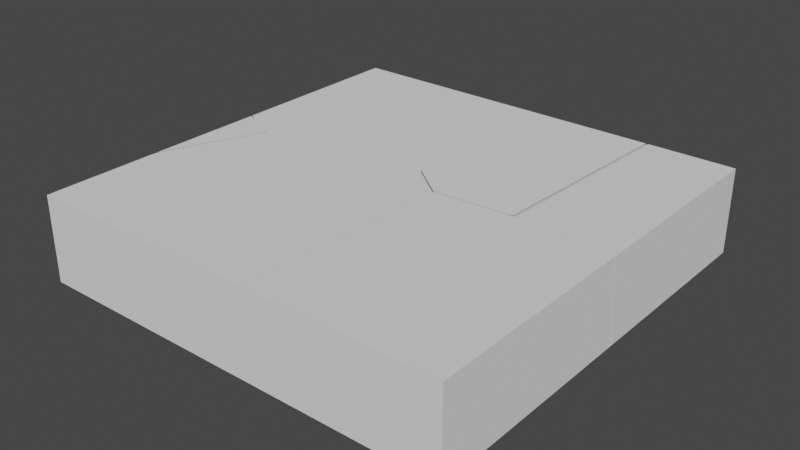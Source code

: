 # Source: DestroyedPlatform.blend  (saved by Blender 2.82.7; exported with 4.5.12 LTS)
import bpy
from mathutils import Matrix  # noqa: F401  (used for matrix-valued properties, if any)

bpy.ops.wm.read_factory_settings(use_empty=True)
scene = bpy.context.scene
scene.name = 'Scene'

# ---- collections
col_collection = bpy.data.collections.new('Collection'); scene.collection.children.link(col_collection)

# ---- world
world_world = bpy.data.worlds.new('World'); scene.world = world_world
world_world.use_nodes = True; world_world.node_tree.nodes.clear()
_N = world_world.node_tree.nodes; _L = world_world.node_tree.links
n0 = _N.new('ShaderNodeOutputWorld'); n0.name = 'World Output'; n0.location = (300, 300)
n1 = _N.new('ShaderNodeBackground'); n1.name = 'Background'; n1.location = (10, 300)
n1.inputs[0].default_value = (0.05088, 0.05088, 0.05088, 1.0)
_L.new(n1.outputs[0], n0.inputs[0])
n0.is_active_output = True
world_world.color = (0.05088, 0.05088, 0.05088)
world_world.use_sun_shadow = False
world_world.sun_shadow_jitter_overblur = 0.0

# ---- meshes
me_cube_cell_013 = bpy.data.meshes.new('Cube_cell.013')
me_cube_cell_013.from_pydata([(-0.315, -0.4248, -0.09927), (-0.315, -0.4248, 0.1007), (-0.2285, 0.08836, 0.08583), (0.2679, 0.1129, 0.02945), (0.2201, 0.1584, 0.01039), (-0.315, -0.1518, 0.1007), (-0.106, 0.1069, 0.1007), (-0.2161, 0.08995, 0.1007), (0.2464, -0.4248, 0.1007), (-0.2244, 0.07064, 0.1007), (-0.315, 0.006622, -0.09927), (-0.315, 0.01789, -0.05558), (-0.315, 0.03305, 0.005339), (-0.315, 0.02579, 0.009311), (0.164, 0.148, 0.1007), (0.175, 0.1497, 0.1007), (0.1986, 0.1317, 0.1007), (0.265, 0.08022, 0.1007), (0.2706, 0.1242, -0.09927), (0.2552, -0.3112, -0.09927), (0.251, -0.4248, -0.09927), (0.2433, 0.1497, -0.09927), (0.2294, 0.1622, -0.09927), (0.2198, 0.1608, -0.09927), (0.1657, 0.1525, -0.09927), (-0.03301, 0.122, -0.09927), (-0.1589, 0.07065, -0.09927), (0.164, 0.148, 0.1007), (-0.106, 0.1069, 0.1007), (-0.2161, 0.08995, 0.1007), (0.265, 0.08022, 0.1007), (0.2464, -0.4248, 0.1007), (-0.315, -0.1518, 0.1007), (-0.2244, 0.07064, 0.1007), (-0.315, 0.006622, -0.09927), (-0.315, 0.01789, -0.05558), (-0.315, 0.03305, 0.005339), (-0.315, 0.02579, 0.009311), (0.175, 0.1497, 0.1007), (0.1986, 0.1317, 0.1007), (0.2706, 0.1242, -0.09927), (0.2552, -0.3112, -0.09927), (0.251, -0.4248, -0.09927), (0.2433, 0.1497, -0.09927), (0.2294, 0.1622, -0.09927), (0.2198, 0.1608, -0.09927), (0.1657, 0.1525, -0.09927), (-0.03301, 0.122, -0.09927), (-0.1589, 0.07065, -0.09927)], [], [(0, 1, 32, 37, 12, 35, 34), (3, 4, 38, 39), (3, 40, 43), (46, 47, 2, 29, 6), (2, 47, 26, 11, 36), (4, 3, 43, 44), (4, 44, 45, 14, 38), (31, 30, 16, 15, 27, 28, 7, 33, 32, 1), (42, 31, 1, 0), (41, 40, 3), (6, 14, 45, 46), (9, 29, 2, 36, 13), (39, 17, 3), (13, 5, 9), (34, 48, 25, 24, 23, 22, 21, 18, 19, 42, 0), (26, 10, 11), (8, 20, 41, 3, 17)])
_k = set([(5, 9), (5, 13), (6, 14), (6, 29), (7, 28), (7, 33), (8, 17), (8, 20), (9, 29), (10, 11), (10, 26), (11, 36), (12, 35), (12, 37), (13, 36), (14, 38), (15, 16), (15, 27), (16, 30), (17, 39), (18, 19), (18, 21), (19, 42), (20, 41), (21, 22), (22, 23), (23, 24), (24, 25), (25, 48), (26, 47), (27, 28), (30, 31), (31, 42), (32, 33), (32, 37), (34, 35), (34, 48), (38, 39), (40, 41), (40, 43), (43, 44), (44, 45), (45, 46), (46, 47)])
me_cube_cell_013.attributes.new('sharp_edge', 'BOOLEAN', 'EDGE').data.foreach_set('value', [ (min(e.vertices), max(e.vertices)) in _k for e in me_cube_cell_013.edges])
_uv = me_cube_cell_013.uv_layers.new(name='UVMap')
_uv.uv.foreach_set('vector', [0.375, 0.0, 0.625, 0.0, 0.625, 0.06823, 0.5107, 0.1126, 0.5058, 0.1145, 0.4296, 0.1107, 0.375, 0.1078, 0.0, 0.0, 1.0, 0.0, 1.0, 0.6442, 0.5882, 0.5882, 0.0, 0.0, 0.7217, 0.0, 0.7202, 0.7202, 0.1665, 0.1665, 1.0, 0.2128, 1.0, 0.0, 1.0, 0.2282, 0.8323, 0.8323, 0.0, 0.0, 0.7872, 0.0, 1.0, 0.4641, 1.0, 0.8693, 0.6322, 0.6322, 0.0, 0.0, 1.0, 0.0, 1.0, 0.7202, 0.6868, 0.6868, 0.0, 0.0, 0.6868, 0.0, 1.0, 0.1668, 1.0, 0.8336, 0.6442, 0.6442, 0.7347, 0.75, 0.73, 0.6238, 0.7466, 0.6109, 0.7525, 0.6064, 0.7552, 0.6068, 0.8228, 0.6171, 0.8503, 0.6213, 0.8523, 0.6261, 0.875, 0.6818, 0.875, 0.75, 0.375, 0.8585, 0.625, 0.8597, 0.625, 1.0, 0.375, 1.0, 1.0, 0.7221, 0.2783, 0.0, 1.0, 0.0, 1.0, 0.8323, 0.1664, 0.0, 0.8332, 0.0, 1.0, 0.1665, 0.2616, 0.2616, 0.7718, 0.0, 1.0, 0.0, 1.0, 0.6322, 0.7362, 0.7362, 1.0, 0.5882, 0.4114, 0.0, 1.0, 0.0, 1.0, 0.7362, 0.5232, 0.2613, 1.0, 0.2616, 0.125, 0.6422, 0.164, 0.6261, 0.1955, 0.6133, 0.2452, 0.6057, 0.2587, 0.6036, 0.2611, 0.6033, 0.2646, 0.6064, 0.2714, 0.6128, 0.2675, 0.7216, 0.2665, 0.75, 0.125, 0.75, 0.4641, 0.4641, 0.8696, 0.4635, 0.8693, 0.8693, 0.9155, 0.1314, 0.9155, 0.8002, 0.7221, 0.7221, 0.0, 0.0, 0.5886, 0.0])
me_cube_cell_013.use_remesh_fix_poles = True
me_cube_cell_013.use_remesh_preserve_attributes = False
me_cube_cell_013.use_mirror_vertex_groups = False
me_cube_cell_013.update()
me_cube_cell_014 = bpy.data.meshes.new('Cube_cell.014')
me_cube_cell_014.from_pydata([(0.04722, 0.03025, 0.007598), (-0.03774, 0.07053, 0.02192), (-0.03774, -0.03166, -0.06771), (-0.03774, -0.2049, 0.02192), (-0.02439, 0.06649, 0.02192), (0.01737, 0.04924, 0.02192), (0.05924, 0.03178, 0.02192), (0.0515, 0.01256, 0.02192), (-0.03774, -0.02432, -0.07143), (-0.03774, -0.02432, -0.07143), (-0.03774, -0.03166, -0.06771), (-0.03774, -0.2049, 0.02192), (-0.02439, 0.06649, 0.02192), (0.01737, 0.04924, 0.02192), (0.05924, 0.03178, 0.02192), (-0.03774, 0.07053, 0.02192), (0.0515, 0.01256, 0.02192)], [], [(0, 12, 13), (1, 8, 10, 11), (9, 15, 12, 0), (13, 14, 0), (2, 9, 0, 14, 16), (11, 7, 6, 5, 4, 1), (16, 3, 2)])
_k = set([(1, 4), (1, 8), (2, 3), (2, 9), (3, 16), (4, 5), (5, 6), (6, 7), (7, 11), (8, 10), (9, 15), (10, 11), (12, 13), (12, 15), (13, 14), (14, 16)])
me_cube_cell_014.attributes.new('sharp_edge', 'BOOLEAN', 'EDGE').data.foreach_set('value', [ (min(e.vertices), max(e.vertices)) in _k for e in me_cube_cell_014.edges])
_uv = me_cube_cell_014.uv_layers.new(name='UVMap')
_uv.uv.foreach_set('vector', [0.0, 0.0, 0.5324, 0.0, 0.2219, 0.2219, 0.625, 0.1385, 0.5083, 0.1148, 0.513, 0.113, 0.625, 0.06965, 0.3706, 0.3706, 0.9825, 0.3683, 1.0, 0.4676, 1.0, 1.0, 1.0, 0.2219, 0.776, 0.0, 1.0, 0.0, 0.2651, 0.2651, 0.3706, 0.0, 1.0, 0.0, 1.0, 0.224, 0.7381, 0.7381, 0.875, 0.6803, 0.8527, 0.626, 0.8508, 0.6212, 0.8612, 0.6168, 0.8717, 0.6125, 0.875, 0.6115, 1.0, 0.7381, 0.5274, 0.2658, 1.0, 0.2651])
me_cube_cell_014.use_remesh_fix_poles = True
me_cube_cell_014.use_remesh_preserve_attributes = False
me_cube_cell_014.use_mirror_vertex_groups = False
me_cube_cell_014.update()
me_cube_cell_005 = bpy.data.meshes.new('Cube_cell.005')
me_cube_cell_005.from_pydata([(-0.2538, 0.2766, -0.1174), (-0.2538, 0.2766, 0.08264), (-0.1678, -0.2083, 0.06843), (0.2811, -0.1383, -0.008406), (0.2801, 0.2766, -0.1174), (0.2716, 0.2766, -0.01943), (0.2209, 0.2766, 0.08264), (-0.2538, -0.1622, 0.08264), (-0.08435, -0.1958, 0.08264), (-0.1557, -0.2066, 0.08264), (-0.2408, -0.1711, 0.08264), (-0.198, -0.1892, 0.08264), (-0.2538, -0.01552, -0.08024), (-0.2538, 0.01799, -0.1174), (0.2358, -0.1468, 0.08264), (0.225, 0.1621, 0.08264), (0.2898, -0.1347, -0.1174), (0.2825, 0.1798, -0.1174), (0.029, -0.1744, -0.1174), (0.2716, 0.2766, -0.01943), (0.2801, 0.2766, -0.1174), (0.2209, 0.2766, 0.08264), (-0.1557, -0.2066, 0.08264), (-0.08435, -0.1958, 0.08264), (-0.2538, -0.1622, 0.08264), (-0.2408, -0.1711, 0.08264), (-0.198, -0.1892, 0.08264), (-0.2538, -0.01552, -0.08024), (-0.2538, 0.01799, -0.1174), (0.2358, -0.1468, 0.08264), (0.225, 0.1621, 0.08264), (0.2898, -0.1347, -0.1174), (0.2825, 0.1798, -0.1174), (0.029, -0.1744, -0.1174)], [], [(0, 1, 21, 5, 20), (0, 20, 32, 31, 33, 13), (3, 16, 17), (2, 22, 11), (3, 19, 6, 15), (24, 25, 26, 9, 8, 29, 30, 21, 1), (10, 7, 27, 2), (17, 4, 19, 3), (23, 22, 2), (11, 10, 2), (27, 28, 18, 2), (14, 23, 2, 3), (13, 12, 24, 1, 0), (15, 14, 3), (18, 16, 3, 2)])
_k = set([(4, 17), (4, 19), (5, 20), (5, 21), (6, 15), (6, 19), (7, 10), (7, 27), (8, 9), (8, 29), (9, 26), (10, 11), (11, 22), (12, 13), (12, 24), (13, 33), (14, 15), (14, 23), (16, 17), (16, 18), (18, 28), (20, 32), (21, 30), (22, 23), (24, 25), (25, 26), (27, 28), (29, 30), (31, 32), (31, 33)])
me_cube_cell_005.attributes.new('sharp_edge', 'BOOLEAN', 'EDGE').data.foreach_set('value', [ (min(e.vertices), max(e.vertices)) in _k for e in me_cube_cell_005.edges])
_uv = me_cube_cell_005.uv_layers.new(name='UVMap')
_uv.uv.foreach_set('vector', [0.375, 0.25, 0.625, 0.25, 0.625, 0.3687, 0.4974, 0.3814, 0.375, 0.3835, 0.125, 0.5, 0.2585, 0.5, 0.2591, 0.5242, 0.2609, 0.6028, 0.1957, 0.6127, 0.125, 0.5646, 0.0, 0.0, 0.6835, 0.0, 0.6838, 0.6838, 0.0, 0.0, 0.2223, 0.0, 0.2217, 0.2217, 0.0, 0.0, 0.8933, 0.0, 0.8922, 0.6656, 0.6457, 0.6457, 0.875, 0.6097, 0.8717, 0.6119, 0.8611, 0.6164, 0.8505, 0.6208, 0.8326, 0.6181, 0.7526, 0.6058, 0.7553, 0.5286, 0.7563, 0.5, 0.875, 0.5, 0.4646, 0.4646, 0.3789, 0.3692, 1.0, 0.3683, 1.0, 1.0, 1.0, 0.6838, 0.7742, 0.6663, 0.1067, 0.0, 1.0, 0.0, 1.0, 0.2204, 0.7777, 0.0, 1.0, 0.0, 1.0, 0.2217, 0.4646, 0.0, 1.0, 0.0, 0.3683, 0.3683, 0.2664, 0.2107, 1.0, 0.212, 1.0, 1.0, 0.3558, 0.3558, 0.7796, 0.0, 1.0, 0.0, 1.0, 1.0, 0.375, 0.1854, 0.4214, 0.177, 0.625, 0.1403, 0.625, 0.25, 0.375, 0.25, 1.0, 0.6457, 0.3558, 0.0, 1.0, 0.0, 0.788, 0.0, 1.0, 0.3165, 1.0, 1.0, 0.0, 0.0])
me_cube_cell_005.use_remesh_fix_poles = True
me_cube_cell_005.use_remesh_preserve_attributes = False
me_cube_cell_005.use_mirror_vertex_groups = False
me_cube_cell_005.update()
me_cube_cell_008 = bpy.data.meshes.new('Cube_cell.008')
me_cube_cell_008.from_pydata([(0.007093, -0.03478, 0.101), (-0.07778, 0.03056, 0.09286), (-0.07778, 0.0089, 0.1169), (-0.07778, 0.1885, -0.08314), (-0.07778, -0.08936, 0.0218), (-0.07778, -0.1156, -0.08314), (0.1805, 0.01297, -0.08314), (0.2013, -0.001253, -0.08314), (-0.07778, 0.0089, 0.1169), (-0.07778, 0.03056, 0.09286), (-0.07778, 0.1885, -0.08314), (-0.07778, -0.08936, 0.0218), (-0.07778, -0.1156, -0.08314), (0.1805, 0.01297, -0.08314), (0.2013, -0.001253, -0.08314)], [], [(0, 14, 13, 9, 8), (12, 4, 2, 1, 10), (13, 3, 9), (8, 11, 0), (10, 6, 7, 12), (11, 5, 14, 0)])
_k = set([(1, 2), (1, 10), (2, 4), (3, 9), (3, 13), (4, 12), (5, 11), (5, 14), (6, 7), (6, 10), (7, 12), (8, 9), (8, 11), (13, 14)])
me_cube_cell_008.attributes.new('sharp_edge', 'BOOLEAN', 'EDGE').data.foreach_set('value', [ (min(e.vertices), max(e.vertices)) in _k for e in me_cube_cell_008.edges])
_uv = me_cube_cell_008.uv_layers.new(name='UVMap')
_uv.uv.foreach_set('vector', [0.0, 0.0, 0.785, 0.0, 1.0, 0.1935, 1.0, 0.8687, 0.6075, 0.6075, 0.375, 0.1084, 0.5062, 0.1149, 0.625, 0.1395, 0.595, 0.1449, 0.375, 0.1844, 0.8065, 0.0, 0.8077, 0.6762, 0.1313, 0.0, 0.9964, 0.6246, 0.3687, 0.0, 1.0, 0.0, 0.125, 0.5656, 0.1896, 0.6095, 0.1948, 0.6131, 0.125, 0.6416, 0.6313, 0.0, 0.5409, 0.1302, 0.785, 0.785, 0.0, 0.0])
me_cube_cell_008.use_remesh_fix_poles = True
me_cube_cell_008.use_remesh_preserve_attributes = False
me_cube_cell_008.use_mirror_vertex_groups = False
me_cube_cell_008.update()
me_cube_cell_009 = bpy.data.meshes.new('Cube_cell.009')
me_cube_cell_009.from_pydata([(0.2543, -0.3199, -0.1092), (0.2543, -0.3199, 0.09082), (-0.1611, 0.2167, 0.01933), (0.2543, 0.199, -0.1092), (0.2543, 0.1812, 0.09082), (-0.1817, -0.3199, 0.09082), (-0.1749, -0.1268, 0.09082), (0.2278, 0.1831, 0.09082), (0.02473, 0.1972, 0.09082), (-0.1636, 0.1845, 0.09082), (-0.1735, -0.2066, -0.1092), (-0.1577, 0.2283, -0.1092), (-0.07992, 0.2229, -0.1092), (-0.1775, -0.3199, -0.1092), (0.2543, 0.1812, 0.09082), (0.2543, 0.199, -0.1092), (-0.1817, -0.3199, 0.09082), (-0.1749, -0.1268, 0.09082), (-0.1636, 0.1845, 0.09082), (0.2278, 0.1831, 0.09082), (0.02473, 0.1972, 0.09082), (-0.1735, -0.2066, -0.1092), (-0.1577, 0.2283, -0.1092), (-0.07992, 0.2229, -0.1092), (-0.1775, -0.3199, -0.1092)], [], [(0, 1, 5, 24), (2, 21, 13, 16, 17), (19, 4, 15, 23), (14, 7, 8, 18, 6, 5, 1), (3, 14, 1, 0), (22, 21, 2), (9, 20, 2), (17, 9, 2), (24, 10, 11, 12, 3, 0), (19, 23, 22, 2, 20)])
_k = set([(3, 12), (3, 14), (4, 15), (4, 19), (5, 6), (5, 24), (6, 18), (7, 8), (7, 14), (8, 18), (9, 17), (9, 20), (10, 11), (10, 24), (11, 12), (13, 16), (13, 21), (15, 23), (16, 17), (19, 20), (21, 22), (22, 23)])
me_cube_cell_009.attributes.new('sharp_edge', 'BOOLEAN', 'EDGE').data.foreach_set('value', [ (min(e.vertices), max(e.vertices)) in _k for e in me_cube_cell_009.edges])
_uv = me_cube_cell_009.uv_layers.new(name='UVMap')
_uv.uv.foreach_set('vector', [0.375, 0.75, 0.625, 0.75, 0.625, 0.859, 0.375, 0.858, 0.0, 0.0, 0.7211, 0.0, 0.9143, 0.1147, 0.9153, 0.7815, 0.5861, 0.5861, 0.1661, 0.1661, 0.1661, 0.1085, 0.8338, 0.109, 0.8341, 0.8341, 0.625, 0.6247, 0.6316, 0.6243, 0.6824, 0.6207, 0.7295, 0.6239, 0.7323, 0.7017, 0.734, 0.75, 0.625, 0.75, 0.375, 0.6203, 0.625, 0.6247, 0.625, 0.75, 0.375, 0.75, 0.2788, 0.2788, 1.0, 0.2789, 1.0, 1.0, 1.0, 0.5899, 0.4135, 0.0, 1.0, 0.0, 1.0, 0.5861, 0.4101, 0.0, 1.0, 0.0, 0.267, 0.75, 0.2681, 0.7217, 0.272, 0.613, 0.2914, 0.6143, 0.375, 0.6203, 0.375, 0.75, 0.1661, 0.0, 0.8341, 0.0, 1.0, 0.2788, 1.0, 1.0, 0.4135, 0.4135])
me_cube_cell_009.use_remesh_fix_poles = True
me_cube_cell_009.use_remesh_preserve_attributes = False
me_cube_cell_009.use_mirror_vertex_groups = False
me_cube_cell_009.update()
me_cube_cell_010 = bpy.data.meshes.new('Cube_cell.010')
me_cube_cell_010.from_pydata([(0.2619, 0.3033, -0.09841), (0.2619, 0.3033, 0.1016), (-0.1543, -0.1578, 0.02884), (-0.2014, -0.1118, 0.01065), (-0.2097, 0.3033, -0.01861), (-0.2025, 0.3033, -0.09841), (-0.2112, 0.3033, -0.001183), (0.05769, 0.3033, 0.1016), (0.2619, -0.1756, -0.09841), (0.2619, -0.1804, -0.04509), (0.2619, -0.1935, 0.1016), (0.05182, 0.188, 0.1016), (0.03558, -0.1633, 0.1016), (0.03544, -0.1778, 0.1016), (0.1133, -0.1834, 0.1016), (0.1902, -0.1887, 0.1016), (-0.1509, -0.1468, -0.09841), (-0.09671, -0.1507, -0.09841), (-0.1922, -0.1085, -0.09841), (-0.1964, 0.05171, -0.09841), (-0.1784, -0.1214, -0.09841), (-0.2112, 0.3033, -0.001183), (-0.2097, 0.3033, -0.01861), (-0.2025, 0.3033, -0.09841), (0.05769, 0.3033, 0.1016), (0.2619, -0.1756, -0.09841), (0.2619, -0.1804, -0.04509), (0.2619, -0.1935, 0.1016), (0.05182, 0.188, 0.1016), (0.03558, -0.1633, 0.1016), (0.03544, -0.1778, 0.1016), (0.1133, -0.1834, 0.1016), (0.1902, -0.1887, 0.1016), (-0.1784, -0.1214, -0.09841), (-0.1509, -0.1468, -0.09841), (-0.09671, -0.1507, -0.09841), (-0.1922, -0.1085, -0.09841), (-0.1964, 0.05171, -0.09841)], [], [(0, 1, 27, 26, 25), (1, 24, 28, 12, 30, 31, 32, 27), (2, 13, 29, 3), (2, 34, 35, 14, 13), (3, 11, 7, 21), (3, 29, 11), (2, 3, 36, 33), (9, 10, 15), (37, 36, 3, 21, 22), (35, 8, 9, 15, 14), (22, 23, 37), (5, 4, 6, 24, 1, 0), (33, 34, 2), (25, 17, 16, 20, 18, 19, 5, 0)])
_k = set([(4, 5), (4, 6), (5, 19), (6, 24), (7, 11), (7, 21), (8, 9), (8, 35), (9, 10), (10, 15), (11, 29), (12, 28), (12, 30), (13, 14), (13, 29), (14, 15), (16, 17), (16, 20), (17, 25), (18, 19), (18, 20), (21, 22), (22, 23), (23, 37), (24, 28), (25, 26), (26, 27), (27, 32), (30, 31), (31, 32), (33, 34), (33, 36), (34, 35), (36, 37)])
me_cube_cell_010.attributes.new('sharp_edge', 'BOOLEAN', 'EDGE').data.foreach_set('value', [ (min(e.vertices), max(e.vertices)) in _k for e in me_cube_cell_010.edges])
_uv = me_cube_cell_010.uv_layers.new(name='UVMap')
_uv.uv.foreach_set('vector', [0.375, 0.5, 0.625, 0.5, 0.625, 0.6242, 0.4417, 0.6209, 0.375, 0.6197, 0.625, 0.5, 0.6761, 0.5, 0.6775, 0.5288, 0.6816, 0.6167, 0.6816, 0.6203, 0.6622, 0.6217, 0.6429, 0.623, 0.625, 0.6242, 0.0, 0.0, 0.5928, 0.0, 1.0, 0.3546, 1.0, 1.0, 0.0, 0.0, 0.7169, 0.0, 1.0, 0.1674, 1.0, 0.8336, 0.5928, 0.5928, 0.0, 0.0, 0.6441, 0.0, 0.892, 0.2266, 0.8917, 0.8917, 0.0, 0.0, 0.6454, 0.0, 0.6441, 0.6441, 0.0, 0.0, 1.0, 0.0, 1.0, 0.6842, 0.7165, 0.7165, 0.3437, 0.3437, 0.833, 0.344, 0.8333, 0.8333, 0.3445, 0.3445, 0.3158, 0.0, 1.0, 0.0, 1.0, 0.8917, 0.8906, 0.8906, 0.1674, 0.1674, 0.9436, 0.1659, 1.0, 0.3437, 1.0, 0.8333, 0.8336, 0.8336, 1.0, 0.8906, 0.4541, 0.345, 1.0, 0.3445, 0.375, 0.3839, 0.4748, 0.3821, 0.4965, 0.3817, 0.625, 0.4489, 0.625, 0.5, 0.375, 0.5, 1.0, 0.7165, 0.2831, 0.0, 1.0, 0.0, 0.375, 0.6197, 0.2853, 0.6135, 0.2718, 0.6125, 0.2649, 0.6062, 0.2615, 0.603, 0.2604, 0.5629, 0.2589, 0.5, 0.375, 0.5])
me_cube_cell_010.use_remesh_fix_poles = True
me_cube_cell_010.use_remesh_preserve_attributes = False
me_cube_cell_010.use_mirror_vertex_groups = False
me_cube_cell_010.update()
me_cube_cell_011 = bpy.data.meshes.new('Cube_cell.011')
me_cube_cell_011.from_pydata([(-0.06865, -0.1232, -0.0624), (-0.021, -0.1688, -0.04332), (-0.1282, 0.2926, 0.02653), (-0.08535, 0.2926, -0.05934), (0.1844, 0.2926, 0.02653), (-0.07811, 0.2926, -0.07373), (-0.1187, 0.02168, 0.02653), (0.1696, -0.02106, 0.02653), (-0.1131, -0.1313, 0.02653), (0.1622, -0.1731, 0.02653), (-0.02349, -0.2002, 0.02653), (-0.04095, -0.1868, 0.02653), (0.1614, -0.1878, 0.02653), (-0.1282, 0.2926, 0.02653), (-0.08535, 0.2926, -0.05934), (-0.07811, 0.2926, -0.07373), (0.1844, 0.2926, 0.02653), (-0.1187, 0.02168, 0.02653), (0.1696, -0.02106, 0.02653), (-0.1131, -0.1313, 0.02653), (0.1622, -0.1731, 0.02653), (-0.02349, -0.2002, 0.02653), (-0.04095, -0.1868, 0.02653), (0.1614, -0.1878, 0.02653)], [], [(0, 1, 21, 22), (0, 19, 6, 3, 15), (1, 0, 20, 23), (0, 22, 19), (1, 23, 21), (16, 5, 14, 13), (13, 17, 8, 11, 10, 12, 9, 18, 16), (6, 2, 3), (7, 20, 0, 15, 4)])
_k = set([(2, 3), (2, 6), (3, 15), (4, 7), (4, 15), (5, 14), (5, 16), (6, 19), (7, 20), (8, 11), (8, 17), (9, 12), (9, 18), (10, 11), (10, 12), (13, 14), (13, 17), (16, 18), (19, 22), (20, 23), (21, 22), (21, 23)])
me_cube_cell_011.attributes.new('sharp_edge', 'BOOLEAN', 'EDGE').data.foreach_set('value', [ (min(e.vertices), max(e.vertices)) in _k for e in me_cube_cell_011.edges])
_uv = me_cube_cell_011.uv_layers.new(name='UVMap')
_uv.uv.foreach_set('vector', [0.0, 0.0, 1.0, 0.0, 1.0, 0.5811, 0.6385, 0.6385, 0.0, 0.0, 0.6405, 0.0, 1.0, 0.3294, 1.0, 0.8961, 0.8932, 0.8932, 0.0, 0.0, 1.0, 0.0, 1.0, 0.6381, 0.5807, 0.5807, 0.0, 0.0, 0.6385, 0.0, 0.6405, 0.6405, 0.0, 0.0, 0.5807, 0.0, 0.5811, 0.5811, 0.625, 0.4473, 0.4997, 0.3817, 0.5177, 0.3799, 0.625, 0.3691, 0.7559, 0.5, 0.7535, 0.5677, 0.7521, 0.606, 0.734, 0.6199, 0.7297, 0.6232, 0.6834, 0.6201, 0.6832, 0.6164, 0.6814, 0.5784, 0.6777, 0.5, 0.6706, 0.0, 0.6697, 0.5655, 0.1039, 0.0, 0.3317, 0.3317, 0.3619, 0.0, 1.0, 0.0, 1.0, 0.8932, 0.9086, 0.5768])
me_cube_cell_011.use_remesh_fix_poles = True
me_cube_cell_011.use_remesh_preserve_attributes = False
me_cube_cell_011.use_mirror_vertex_groups = False
me_cube_cell_011.update()

# ---- objects
ob_cube_cell = bpy.data.objects.new('Cube_cell', me_cube_cell_013)
ob_cube_cell_001 = bpy.data.objects.new('Cube_cell.001', me_cube_cell_014)
ob_cube_cell_002 = bpy.data.objects.new('Cube_cell.002', me_cube_cell_005)
ob_cube_cell_003 = bpy.data.objects.new('Cube_cell.003', me_cube_cell_008)
ob_cube_cell_004 = bpy.data.objects.new('Cube_cell.004', me_cube_cell_009)
ob_cube_cell_005 = bpy.data.objects.new('Cube_cell.005', me_cube_cell_010)
ob_cube_cell_006 = bpy.data.objects.new('Cube_cell.006', me_cube_cell_011)

# ---- transforms, parenting, visibility, modifiers, constraints
ob_cube_cell.location = (-0.185, -0.07523, -0.0007263)
ob_cube_cell.lineart.crease_threshold = 0.0
ob_cube_cell_001.location = (-0.4623, -0.01652, 0.07808)
ob_cube_cell_001.lineart.crease_threshold = 0.0
ob_cube_cell_002.location = (-0.2462, 0.2234, 0.01736)
ob_cube_cell_002.lineart.crease_threshold = 0.0
ob_cube_cell_003.location = (-0.4222, 0.04901, -0.01686)
ob_cube_cell_003.lineart.crease_threshold = 0.0
ob_cube_cell_004.location = (0.2457, -0.1801, 0.00918)
ob_cube_cell_004.lineart.crease_threshold = 0.0
ob_cube_cell_005.location = (0.2381, 0.1967, -0.001587)
ob_cube_cell_005.lineart.crease_threshold = 0.0
ob_cube_cell_006.location = (0.1048, 0.2074, 0.07347)
ob_cube_cell_006.lineart.crease_threshold = 0.0

# ---- collection membership
col_collection.objects.link(ob_cube_cell)
col_collection.objects.link(ob_cube_cell_001)
col_collection.objects.link(ob_cube_cell_002)
col_collection.objects.link(ob_cube_cell_003)
col_collection.objects.link(ob_cube_cell_004)
col_collection.objects.link(ob_cube_cell_005)
col_collection.objects.link(ob_cube_cell_006)

# ---- scene / render settings (as saved in the file)
scene.frame_start = 1; scene.frame_end = 250; scene.frame_set(1)
scene.render.engine = 'BLENDER_EEVEE_NEXT'
scene.cycles.use_denoising = False
scene.cycles.samples = 128
scene.cycles.sampling_pattern = 'TABULATED_SOBOL'
scene.cycles.use_adaptive_sampling = False
scene.cycles.use_light_tree = False
scene.view_settings.view_transform = 'Filmic'
bpy.context.view_layer.update()

# ---- added for rendering (the .blend has no active camera and no usable light): camera, sun
cam_auto = bpy.data.cameras.new('AutoCamera')
cam_auto.lens = 50.0
cam_auto.sensor_width = 36.0
cam_auto.clip_end = 1000.0
ob_auto_camera = bpy.data.objects.new('AutoCamera', cam_auto)
scene.collection.objects.link(ob_auto_camera)
ob_auto_camera.location = (1.32149, -1.58578, 1.05719)
ob_auto_camera.rotation_euler = (1.09748, -7.21219e-08, 0.694738)
scene.camera = ob_auto_camera
light_auto_sun = bpy.data.lights.new('AutoSun', 'SUN')
light_auto_sun.energy = 3.0
light_auto_sun.angle = 0.0523599
ob_auto_sun = bpy.data.objects.new('AutoSun', light_auto_sun)
scene.collection.objects.link(ob_auto_sun)
ob_auto_sun.rotation_euler = (0.872665, 0.174533, 0.523599)
bpy.context.view_layer.update()
